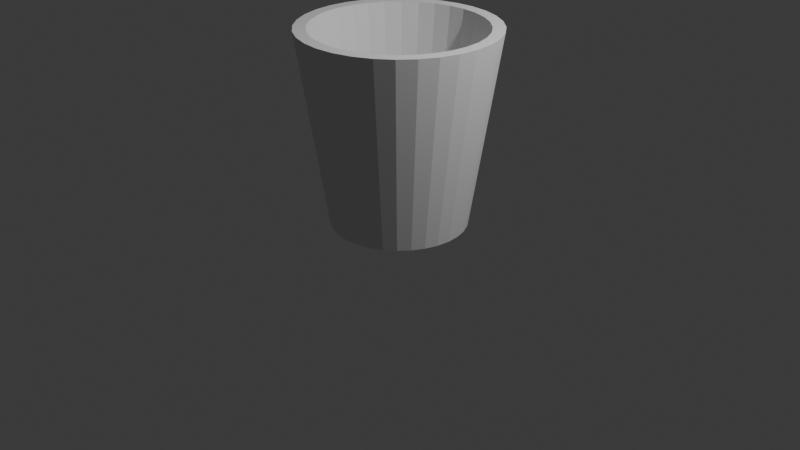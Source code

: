 # Source: Ejercicio17-Taza.blend  (saved by Blender 4.2.66; exported with 4.5.12 LTS)
import bpy
from mathutils import Matrix  # noqa: F401  (used for matrix-valued properties, if any)

bpy.ops.wm.read_factory_settings(use_empty=True)
scene = bpy.context.scene
scene.name = 'Scene'

# ---- collections
col_collection = bpy.data.collections.new('Collection'); scene.collection.children.link(col_collection)

# ---- world
world_world = bpy.data.worlds.new('World'); scene.world = world_world
world_world.use_nodes = True; world_world.node_tree.nodes.clear()
_N = world_world.node_tree.nodes; _L = world_world.node_tree.links
n0 = _N.new('ShaderNodeOutputWorld'); n0.name = 'World Output'; n0.location = (300, 300)
n1 = _N.new('ShaderNodeBackground'); n1.name = 'Background'; n1.location = (10, 300)
n1.inputs[0].default_value = (0.05088, 0.05088, 0.05088, 1.0)
_L.new(n1.outputs[0], n0.inputs[0])
n0.is_active_output = True
world_world.color = (0.05088, 0.05088, 0.05088)
world_world.sun_shadow_jitter_overblur = 0.0

# ---- cameras
cam_camera = bpy.data.cameras.new('Camera')
cam_camera.clip_end = 100.0
cam_camera.ortho_scale = 7.314

# ---- lights
light_light = bpy.data.lights.new('Light', 'POINT')
light_light.energy = 1000.0
light_light.shadow_soft_size = 0.1

# ---- meshes
me_cone_004 = bpy.data.meshes.new('Cone.004')
me_cone_004.from_pydata([(0.0, 1.0, -1.0), (0.0, 0.7, 1.0), (0.0, -0.63, 0.8), (0.1951, 0.9808, -1.0), (0.1366, 0.6865, 1.0), (-0.1229, -0.6179, 0.8), (0.3827, 0.9239, -1.0), (0.2679, 0.6467, 1.0), (-0.2411, -0.582, 0.8), (0.5556, 0.8315, -1.0), (0.3889, 0.582, 1.0), (-0.35, -0.5238, 0.8), (0.7071, 0.7071, -1.0), (0.495, 0.495, 1.0), (-0.4455, -0.4455, 0.8), (0.8315, 0.5556, -1.0), (0.582, 0.3889, 1.0), (-0.5238, -0.35, 0.8), (0.9239, 0.3827, -1.0), (0.6467, 0.2679, 1.0), (-0.582, -0.2411, 0.8), (0.9808, 0.1951, -1.0), (0.6865, 0.1366, 1.0), (-0.6179, -0.1229, 0.8), (1.0, 0.0, -1.0), (0.7, 0.0, 1.0), (-0.63, 0.0, 0.8), (0.9808, -0.1951, -1.0), (0.6865, -0.1366, 1.0), (-0.6179, 0.1229, 0.8), (0.9239, -0.3827, -1.0), (-0.582, 0.2411, 0.8), (0.6467, -0.2679, 1.0), (0.8315, -0.5556, -1.0), (-0.5238, 0.35, 0.8), (0.582, -0.3889, 1.0), (0.7071, -0.7071, -1.0), (-0.4455, 0.4455, 0.8), (0.0, -0.8251, 0.2362), (0.495, -0.495, 1.0), (-0.35, 0.5238, 0.8), (0.06644, -0.8257, 0.2217), (0.5556, -0.8315, -1.0), (0.1151, -0.8275, 0.182), (-0.2411, 0.582, 0.8), (0.3889, -0.582, 1.0), (-0.1229, 0.6179, 0.8), (0.1329, -0.83, 0.1278), (0.3827, -0.9239, -1.0), (0.0, 0.63, 0.8), (0.1151, -0.8325, 0.07361), (0.2679, -0.6467, 1.0), (0.1229, 0.6179, 0.8), (0.1951, -0.9808, -1.0), (0.1366, -0.6865, 1.0), (0.2411, 0.582, 0.8), (0.0, -1.0, -1.0), (-0.1151, -0.8325, 0.07361), (0.35, 0.5238, 0.8), (-0.1329, -0.83, 0.1278), (0.0, -0.7, 1.0), (0.4455, 0.4455, 0.8), (-0.1951, -0.9808, -1.0), (-0.1151, -0.8275, 0.182), (0.5238, 0.35, 0.8), (-0.06644, -0.8257, 0.2217), (-0.1366, -0.6865, 1.0), (0.582, 0.2411, 0.8), (0.0, -0.8708, 0.222), (-0.3827, -0.9239, -1.0), (0.06644, -0.8702, 0.2079), (0.6179, 0.1229, 0.8), (-0.2679, -0.6467, 1.0), (0.1151, -0.8687, 0.1692), (0.63, 0.0, 0.8), (-0.5556, -0.8315, -1.0), (0.1329, -0.8666, 0.1165), (0.6179, -0.1229, 0.8), (-0.3889, -0.582, 1.0), (0.1151, -0.8645, 0.06367), (0.582, -0.2411, 0.8), (-0.7071, -0.7071, -1.0), (0.06644, -0.863, 0.02503), (0.5238, -0.35, 0.8), (-0.495, -0.495, 1.0), (1.627e-17, -0.8624, 0.01089), (0.4455, -0.4455, 0.8), (-0.8315, -0.5556, -1.0), (0.35, -0.5238, 0.8), (-0.06644, -0.863, 0.02503), (-0.582, -0.3889, 1.0), (-0.9239, -0.3827, -1.0), (0.2411, -0.582, 0.8), (-0.1151, -0.8645, 0.06367), (0.1229, -0.6179, 0.8), (-0.6467, -0.2679, 1.0), (-0.1329, -0.8666, 0.1165), (-0.1151, -0.8687, 0.1692), (-0.9808, -0.1951, -1.0), (-0.06644, -0.8702, 0.2079), (-0.6865, -0.1366, 1.0), (-1.0, 0.0, -1.0), (0.0, -0.9161, 0.1988), (-0.7, 0.0, 1.0), (0.06644, -0.9144, 0.1853), (-0.9808, 0.1951, -1.0), (0.1151, -0.9095, 0.1483), (-0.6865, 0.1366, 1.0), (0.1329, -0.9029, 0.09787), (0.1151, -0.8962, 0.04741), (-0.9239, 0.3827, -1.0), (-0.6467, 0.2679, 1.0), (0.06644, -0.8914, 0.01047), (-0.8315, 0.5556, -1.0), (1.627e-17, -0.8896, -0.003051), (-0.582, 0.3889, 1.0), (-0.06644, -0.8914, 0.01047), (-0.1151, -0.8962, 0.04741), (-0.7071, 0.7071, -1.0), (-0.1329, -0.9029, 0.09787), (-0.495, 0.495, 1.0), (-0.1151, -0.9095, 0.1483), (-0.5556, 0.8315, -1.0), (-0.06644, -0.9144, 0.1853), (-0.3889, 0.582, 1.0), (0.0, -0.9604, 0.1669), (-0.3827, 0.9239, -1.0), (0.06644, -0.9574, 0.1542), (-0.2679, 0.6467, 1.0), (0.1151, -0.9493, 0.1196), (-0.1951, 0.9808, -1.0), (-0.1366, 0.6865, 1.0), (0.1329, -0.9383, 0.07237), (0.1151, -0.9272, 0.0251), (0.06644, -0.9191, -0.009506), (1.627e-17, -0.9161, -0.02217), (-0.06644, -0.9191, -0.009506), (-0.1151, -0.9272, 0.0251), (-0.1329, -0.9383, 0.07237), (-0.1151, -0.9493, 0.1196), (-0.06644, -0.9574, 0.1542), (0.0, -1.003, 0.127), (0.06644, -0.9986, 0.1154), (0.1151, -0.9874, 0.08368), (0.1329, -0.9721, 0.04041), (0.1151, -0.9568, -0.00287), (0.06644, -0.9456, -0.03455), (1.627e-17, -0.9415, -0.04615), (-0.06644, -0.9456, -0.03455), (-0.1151, -0.9568, -0.00287), (-0.1329, -0.9721, 0.04041), (-0.1151, -0.9874, 0.08368), (-0.06644, -0.9986, 0.1154), (0.0, -1.042, 0.0796), (0.06644, -1.037, 0.06927), (0.1151, -1.023, 0.04106), (0.1329, -1.004, 0.002517), (0.1151, -0.9846, -0.03602), (0.06644, -0.9705, -0.06424), (1.627e-17, -0.9654, -0.07456), (-0.06644, -0.9705, -0.06424), (-0.1151, -0.9846, -0.03602), (-0.1329, -1.004, 0.002517), (-0.1151, -1.023, 0.04106), (-0.06644, -1.037, 0.06927), (0.0, -1.079, 0.02564), (0.06644, -1.073, 0.01676), (0.1151, -1.056, -0.007503), (0.1329, -1.033, -0.04065), (0.1151, -1.01, -0.07379), (0.06644, -0.9934, -0.09806), (1.627e-17, -0.9872, -0.1069), (-0.06644, -0.9934, -0.09806), (-0.1151, -1.01, -0.07379), (-0.1329, -1.033, -0.04065), (-0.1151, -1.056, -0.007503), (-0.06644, -1.073, 0.01676), (0.0, -1.111, -0.03399), (0.06644, -1.104, -0.04127), (0.1151, -1.085, -0.06117), (0.1329, -1.059, -0.08835), (0.1151, -1.033, -0.1155), (0.06644, -1.014, -0.1354), (1.627e-17, -1.007, -0.1427), (-0.06644, -1.014, -0.1354), (-0.1151, -1.033, -0.1155), (-0.1329, -1.059, -0.08835), (-0.1151, -1.085, -0.06117), (-0.06644, -1.104, -0.04127), (0.0, -1.139, -0.09826), (0.06644, -1.132, -0.1038), (0.1151, -1.11, -0.119), (0.1329, -1.081, -0.1398), (0.1151, -1.052, -0.1605), (0.06644, -1.031, -0.1757), (1.627e-17, -1.024, -0.1813), (-0.06644, -1.031, -0.1757), (-0.1151, -1.052, -0.1605), (-0.1329, -1.081, -0.1398), (-0.1151, -1.11, -0.119), (-0.06644, -1.132, -0.1038), (0.0, -1.162, -0.1661), (0.06644, -1.154, -0.1698), (0.1151, -1.131, -0.1801), (0.1329, -1.1, -0.194), (0.1151, -1.069, -0.208), (0.06644, -1.046, -0.2182), (1.627e-17, -1.037, -0.222), (-0.06644, -1.046, -0.2182), (-0.1151, -1.069, -0.208), (-0.1329, -1.1, -0.194), (-0.1151, -1.131, -0.1801), (-0.06644, -1.154, -0.1698), (0.0, -1.18, -0.2363), (0.06644, -1.171, -0.2382), (0.1151, -1.147, -0.2433), (0.1329, -1.114, -0.2502), (0.1151, -1.081, -0.2572), (0.06644, -1.057, -0.2622), (1.627e-17, -1.048, -0.2641), (-0.06644, -1.057, -0.2622), (-0.1151, -1.081, -0.2572), (-0.1329, -1.114, -0.2502), (-0.1151, -1.147, -0.2433), (-0.06644, -1.171, -0.2382), (0.0, -1.192, -0.3077), (0.06644, -1.183, -0.3077), (0.1151, -1.158, -0.3075), (0.1329, -1.124, -0.3073), (0.1151, -1.089, -0.3071), (0.06644, -1.064, -0.307), (1.627e-17, -1.055, -0.307), (-0.06644, -1.064, -0.307), (-0.1151, -1.089, -0.3071), (-0.1329, -1.124, -0.3073), (-0.1151, -1.158, -0.3075), (-0.06644, -1.183, -0.3077), (0.0, -1.198, -0.3791), (0.06644, -1.189, -0.3771), (0.1151, -1.164, -0.3718), (0.1329, -1.129, -0.3644), (0.1151, -1.094, -0.3571), (0.06644, -1.068, -0.3517), (1.627e-17, -1.059, -0.3498), (-0.06644, -1.068, -0.3517), (-0.1151, -1.094, -0.3571), (-0.1329, -1.129, -0.3644), (-0.1151, -1.164, -0.3718), (-0.06644, -1.189, -0.3771), (0.0, -1.199, -0.4492), (0.06644, -1.189, -0.4454), (0.1151, -1.164, -0.4349), (0.1329, -1.129, -0.4205), (0.1151, -1.094, -0.4062), (0.06644, -1.068, -0.3957), (1.627e-17, -1.059, -0.3919), (-0.06644, -1.068, -0.3957), (-0.1151, -1.094, -0.4062), (-0.1329, -1.129, -0.4205), (-0.1151, -1.164, -0.4349), (-0.06644, -1.189, -0.4454), (0.0, -1.193, -0.5169), (0.06644, -1.184, -0.5112), (0.1151, -1.159, -0.4958), (0.1329, -1.124, -0.4747), (0.1151, -1.09, -0.4536), (0.06644, -1.065, -0.4381), (1.627e-17, -1.056, -0.4325), (-0.06644, -1.065, -0.4381), (-0.1151, -1.09, -0.4536), (-0.1329, -1.124, -0.4747), (-0.1151, -1.159, -0.4958), (-0.06644, -1.184, -0.5112), (0.0, -1.181, -0.5809), (0.06644, -1.172, -0.5736), (0.1151, -1.148, -0.5534), (0.1329, -1.115, -0.5259), (0.1151, -1.082, -0.4984), (0.06644, -1.058, -0.4783), (1.627e-17, -1.049, -0.4709), (-0.06644, -1.058, -0.4783), (-0.1151, -1.082, -0.4984), (-0.1329, -1.115, -0.5259), (-0.1151, -1.148, -0.5534), (-0.06644, -1.172, -0.5736), (0.0, -1.164, -0.6403), (0.06644, -1.156, -0.6313), (0.1151, -1.133, -0.6068), (0.1329, -1.101, -0.5734), (0.1151, -1.07, -0.5399), (0.06644, -1.047, -0.5155), (1.627e-17, -1.038, -0.5065), (-0.06644, -1.047, -0.5155), (-0.1151, -1.07, -0.5399), (-0.1329, -1.101, -0.5734), (-0.1151, -1.133, -0.6068), (-0.06644, -1.156, -0.6313), (0.0, -1.141, -0.6939), (0.06644, -1.134, -0.6835), (0.1151, -1.112, -0.6551), (0.1329, -1.083, -0.6163), (0.1151, -1.054, -0.5775), (0.06644, -1.033, -0.5491), (1.627e-17, -1.025, -0.5387), (-0.06644, -1.033, -0.5491), (-0.1151, -1.054, -0.5775), (-0.1329, -1.083, -0.6163), (-0.1151, -1.112, -0.6551), (-0.06644, -1.134, -0.6835), (0.0, -1.114, -0.7409), (0.06644, -1.107, -0.7292), (0.1151, -1.087, -0.6974), (0.1329, -1.061, -0.6539), (0.1151, -1.035, -0.6104), (0.06644, -1.015, -0.5785), (1.627e-17, -1.008, -0.5669), (-0.06644, -1.015, -0.5785), (-0.1151, -1.035, -0.6104), (-0.1329, -1.061, -0.6539), (-0.1151, -1.087, -0.6974), (-0.06644, -1.107, -0.7292), (0.0, -1.082, -0.7804), (0.06644, -1.075, -0.7677), (0.1151, -1.059, -0.733), (0.1329, -1.035, -0.6855), (0.1151, -1.012, -0.638), (0.06644, -0.9952, -0.6033), (1.627e-17, -0.9889, -0.5906), (-0.06644, -0.9952, -0.6033), (-0.1151, -1.012, -0.638), (-0.1329, -1.035, -0.6855), (-0.1151, -1.059, -0.733), (-0.06644, -1.075, -0.7677), (0.0, -1.046, -0.8119), (0.06644, -1.04, -0.7983), (0.1151, -1.026, -0.7613), (0.1329, -1.006, -0.7106), (0.1151, -0.9869, -0.66), (0.06644, -0.9725, -0.623), (1.627e-17, -0.9673, -0.6094), (-0.06644, -0.9725, -0.623), (-0.1151, -0.9869, -0.66), (-0.1329, -1.006, -0.7106), (-0.1151, -1.026, -0.7613), (-0.06644, -1.04, -0.7983), (0.0, -1.006, -0.8346), (0.06644, -1.002, -0.8204), (0.1151, -0.9905, -0.7817), (0.1329, -0.9749, -0.7289), (0.1151, -0.9592, -0.676), (0.06644, -0.9478, -0.6373), (1.627e-17, -0.9436, -0.6231), (-0.06644, -0.9478, -0.6373), (-0.1151, -0.9592, -0.676), (-0.1329, -0.9749, -0.7289), (-0.1151, -0.9905, -0.7817), (-0.06644, -1.002, -0.8204), (0.1329, -0.8175, 0.1292), (0.1151, -0.8111, 0.1838), (0.1151, -0.8275, 0.07415), (1.627e-17, -0.8477, 0.01546), (1.627e-17, -0.9435, -0.6231), (0.06644, -0.9682, -0.8314), (0.0, -0.9766, -0.8442), (0.0, -0.9435, -0.6231), (0.0, -0.8477, 0.01546), (0.0, -0.8144, 0.2374), (0.08852, -0.8335, 0.05195), (0.06644, -0.8386, 0.03261), (0.06644, -0.9395, -0.64), (0.1329, -0.9476, -0.7377), (0.1151, -0.9575, -0.7925), (0.1151, -0.941, -0.6819), (0.06644, -0.8099, 0.2234), (-0.06644, -0.8386, 0.03261), (-0.06644, -0.8099, 0.2234), (-0.1329, -0.8175, 0.1292), (-0.1329, -0.9476, -0.7377), (-0.1151, -0.8275, 0.07415), (-0.1151, -0.941, -0.6819), (-0.1151, -0.9575, -0.7925), (-0.1151, -0.8111, 0.1838), (-0.08852, -0.8335, 0.05195), (-0.06644, -0.9682, -0.8314), (-0.06644, -0.9395, -0.64), (-0.1703, 0.8562, -1.0), (0.1703, 0.8562, -1.0), (0.0, 0.873, -1.0), (0.485, 0.7259, -1.0), (0.6173, 0.6173, -1.0), (0.7259, 0.485, -1.0), (0.3341, 0.8065, -1.0), (0.485, -0.7259, -1.0), (0.7259, -0.485, -1.0), (0.6173, -0.6173, -1.0), (0.873, 0.0, -1.0), (0.8065, -0.3341, -1.0), (0.8562, -0.1703, -1.0), (0.8562, 0.1703, -1.0), (-0.7259, -0.485, -1.0), (-0.485, -0.7259, -1.0), (-0.6173, -0.6173, -1.0), (-0.1703, -0.8562, -1.0), (-0.3341, -0.8065, -1.0), (0.1703, -0.8562, -1.0), (0.0, -0.873, -1.0), (-0.873, 0.0, -1.0), (-0.8562, -0.1703, -1.0), (-0.8562, 0.1703, -1.0), (-0.7259, 0.485, -1.0), (-0.485, 0.7259, -1.0), (-0.6173, 0.6173, -1.0), (-0.8065, 0.3341, -1.0), (-0.3341, 0.8065, -1.0), (0.8065, 0.3341, -1.0), (-0.8065, -0.3341, -1.0), (0.3341, -0.8065, -1.0)], [], [(0, 1, 4, 3), (3, 4, 7, 6), (6, 7, 10, 9), (9, 10, 13, 12), (12, 13, 16, 15), (15, 16, 19, 18), (18, 19, 22, 21), (21, 22, 25, 24), (24, 25, 28, 27), (27, 28, 32, 30), (30, 32, 35, 33), (33, 35, 39, 36), (36, 39, 45, 42), (42, 45, 51, 48), (48, 51, 54, 53), (363, 56, 53, 54, 60, 366, 373, 358, 357, 359, 367, 368, 360, 365, 364, 361, 369, 372, 370, 371, 362), (384, 364, 365, 374, 382, 378, 376, 381, 375, 366, 60, 66, 62, 56, 363, 383, 380, 377, 379), (62, 66, 72, 69), (69, 72, 78, 75), (75, 78, 84, 81), (81, 84, 90, 87), (87, 90, 95, 91), (91, 95, 100, 98), (98, 100, 103, 101), (101, 103, 107, 105), (105, 107, 111, 110), (110, 111, 115, 113), (113, 115, 120, 118), (118, 120, 124, 122), (122, 124, 128, 126), (45, 39, 35, 32, 28, 25, 22, 19, 16, 13, 10, 7, 4, 1, 131, 128, 124, 120, 115, 111, 107, 103, 100, 95, 90, 84, 78, 72, 66, 60, 54, 51), (126, 128, 131, 130), (130, 131, 1, 0), (412, 110, 113, 118, 122, 126, 130, 0, 3, 6, 9, 12, 15, 18, 21, 24, 27, 30, 33, 36, 42, 48, 416, 392, 394, 393, 396, 397, 395, 398, 414, 390, 389, 388, 391, 386, 387, 385, 413, 410, 411, 409), (416, 48, 53, 56, 62, 69, 75, 81, 87, 91, 98, 101, 105, 110, 412, 408, 406, 407, 415, 399, 401, 400, 403, 402, 405, 404), (366, 38, 41, 373), (373, 41, 43, 358), (358, 43, 47, 357), (357, 47, 50, 359), (367, 359, 50), (378, 382, 57), (378, 57, 59, 376), (376, 59, 63, 381), (381, 63, 65, 375), (375, 65, 38, 366), (38, 68, 70, 41), (41, 70, 73, 43), (43, 73, 76, 47), (47, 76, 79, 50), (367, 50, 79, 82, 368), (82, 85, 360, 368), (365, 360, 85, 89, 374), (93, 57, 382, 374, 89), (57, 93, 96, 59), (59, 96, 97, 63), (63, 97, 99, 65), (65, 99, 68, 38), (68, 102, 104, 70), (70, 104, 106, 73), (73, 106, 108, 76), (76, 108, 109, 79), (79, 109, 112, 82), (82, 112, 114, 85), (85, 114, 116, 89), (89, 116, 117, 93), (93, 117, 119, 96), (96, 119, 121, 97), (97, 121, 123, 99), (99, 123, 102, 68), (102, 125, 127, 104), (104, 127, 129, 106), (106, 129, 132, 108), (108, 132, 133, 109), (109, 133, 134, 112), (112, 134, 135, 114), (114, 135, 136, 116), (116, 136, 137, 117), (117, 137, 138, 119), (119, 138, 139, 121), (121, 139, 140, 123), (123, 140, 125, 102), (125, 141, 142, 127), (127, 142, 143, 129), (129, 143, 144, 132), (132, 144, 145, 133), (133, 145, 146, 134), (134, 146, 147, 135), (135, 147, 148, 136), (136, 148, 149, 137), (137, 149, 150, 138), (138, 150, 151, 139), (139, 151, 152, 140), (140, 152, 141, 125), (141, 153, 154, 142), (142, 154, 155, 143), (143, 155, 156, 144), (144, 156, 157, 145), (145, 157, 158, 146), (146, 158, 159, 147), (147, 159, 160, 148), (148, 160, 161, 149), (149, 161, 162, 150), (150, 162, 163, 151), (151, 163, 164, 152), (152, 164, 153, 141), (153, 165, 166, 154), (154, 166, 167, 155), (155, 167, 168, 156), (156, 168, 169, 157), (157, 169, 170, 158), (158, 170, 171, 159), (159, 171, 172, 160), (160, 172, 173, 161), (161, 173, 174, 162), (162, 174, 175, 163), (163, 175, 176, 164), (164, 176, 165, 153), (165, 177, 178, 166), (166, 178, 179, 167), (167, 179, 180, 168), (168, 180, 181, 169), (169, 181, 182, 170), (170, 182, 183, 171), (171, 183, 184, 172), (172, 184, 185, 173), (173, 185, 186, 174), (174, 186, 187, 175), (175, 187, 188, 176), (176, 188, 177, 165), (177, 189, 190, 178), (178, 190, 191, 179), (179, 191, 192, 180), (180, 192, 193, 181), (181, 193, 194, 182), (182, 194, 195, 183), (183, 195, 196, 184), (184, 196, 197, 185), (185, 197, 198, 186), (186, 198, 199, 187), (187, 199, 200, 188), (188, 200, 189, 177), (189, 201, 202, 190), (190, 202, 203, 191), (191, 203, 204, 192), (192, 204, 205, 193), (193, 205, 206, 194), (194, 206, 207, 195), (195, 207, 208, 196), (196, 208, 209, 197), (197, 209, 210, 198), (198, 210, 211, 199), (199, 211, 212, 200), (200, 212, 201, 189), (201, 213, 214, 202), (202, 214, 215, 203), (203, 215, 216, 204), (204, 216, 217, 205), (205, 217, 218, 206), (206, 218, 219, 207), (207, 219, 220, 208), (208, 220, 221, 209), (209, 221, 222, 210), (210, 222, 223, 211), (211, 223, 224, 212), (212, 224, 213, 201), (213, 225, 226, 214), (214, 226, 227, 215), (215, 227, 228, 216), (216, 228, 229, 217), (217, 229, 230, 218), (218, 230, 231, 219), (219, 231, 232, 220), (220, 232, 233, 221), (221, 233, 234, 222), (222, 234, 235, 223), (223, 235, 236, 224), (224, 236, 225, 213), (225, 237, 238, 226), (226, 238, 239, 227), (227, 239, 240, 228), (228, 240, 241, 229), (229, 241, 242, 230), (230, 242, 243, 231), (231, 243, 244, 232), (232, 244, 245, 233), (233, 245, 246, 234), (234, 246, 247, 235), (235, 247, 248, 236), (236, 248, 237, 225), (237, 249, 250, 238), (238, 250, 251, 239), (239, 251, 252, 240), (240, 252, 253, 241), (241, 253, 254, 242), (242, 254, 255, 243), (243, 255, 256, 244), (244, 256, 257, 245), (245, 257, 258, 246), (246, 258, 259, 247), (247, 259, 260, 248), (248, 260, 249, 237), (249, 261, 262, 250), (250, 262, 263, 251), (251, 263, 264, 252), (252, 264, 265, 253), (253, 265, 266, 254), (254, 266, 267, 255), (255, 267, 268, 256), (256, 268, 269, 257), (257, 269, 270, 258), (258, 270, 271, 259), (259, 271, 272, 260), (260, 272, 261, 249), (261, 273, 274, 262), (262, 274, 275, 263), (263, 275, 276, 264), (264, 276, 277, 265), (265, 277, 278, 266), (266, 278, 279, 267), (267, 279, 280, 268), (268, 280, 281, 269), (269, 281, 282, 270), (270, 282, 283, 271), (271, 283, 284, 272), (272, 284, 273, 261), (273, 285, 286, 274), (274, 286, 287, 275), (275, 287, 288, 276), (276, 288, 289, 277), (277, 289, 290, 278), (278, 290, 291, 279), (279, 291, 292, 280), (280, 292, 293, 281), (281, 293, 294, 282), (282, 294, 295, 283), (283, 295, 296, 284), (284, 296, 285, 273), (285, 297, 298, 286), (286, 298, 299, 287), (287, 299, 300, 288), (288, 300, 301, 289), (289, 301, 302, 290), (290, 302, 303, 291), (291, 303, 304, 292), (292, 304, 305, 293), (293, 305, 306, 294), (294, 306, 307, 295), (295, 307, 308, 296), (296, 308, 297, 285), (297, 309, 310, 298), (298, 310, 311, 299), (299, 311, 312, 300), (300, 312, 313, 301), (301, 313, 314, 302), (302, 314, 315, 303), (303, 315, 316, 304), (304, 316, 317, 305), (305, 317, 318, 306), (306, 318, 319, 307), (307, 319, 320, 308), (308, 320, 309, 297), (309, 321, 322, 310), (310, 322, 323, 311), (311, 323, 324, 312), (312, 324, 325, 313), (313, 325, 326, 314), (314, 326, 327, 315), (315, 327, 328, 316), (316, 328, 329, 317), (317, 329, 330, 318), (318, 330, 331, 319), (319, 331, 332, 320), (320, 332, 321, 309), (321, 333, 334, 322), (322, 334, 335, 323), (323, 335, 336, 324), (324, 336, 337, 325), (325, 337, 338, 326), (326, 338, 339, 327), (327, 339, 340, 328), (328, 340, 341, 329), (329, 341, 342, 330), (330, 342, 343, 331), (331, 343, 344, 332), (332, 344, 333, 321), (333, 345, 346, 334), (334, 346, 347, 335), (335, 347, 348, 336), (336, 348, 349, 337), (337, 349, 350, 338), (338, 350, 351, 339), (339, 351, 352, 340), (340, 352, 353, 341), (341, 353, 354, 342), (342, 354, 355, 343), (343, 355, 356, 344), (344, 356, 345, 333), (346, 345, 363, 362), (347, 346, 362, 371), (370, 348, 347, 371), (372, 349, 348, 370), (369, 350, 349, 372), (361, 351, 350, 369), (384, 352, 351, 361, 364), (379, 353, 352, 384), (377, 354, 353, 379), (380, 355, 354, 377), (356, 355, 380, 383), (345, 356, 383, 363), (402, 5, 2, 405), (403, 8, 5, 402), (400, 11, 8, 403), (401, 14, 11, 400), (399, 17, 14, 401), (415, 20, 17, 399), (407, 23, 20, 415), (406, 26, 23, 407), (408, 29, 26, 406), (412, 31, 29, 408), (409, 34, 31, 412), (37, 34, 409, 411), (410, 40, 37, 411), (413, 44, 40, 410), (385, 46, 44, 413), (387, 49, 46, 385), (386, 52, 49, 387), (391, 55, 52, 386), (388, 58, 55, 391), (61, 58, 388, 389), (64, 61, 389, 390), (67, 64, 390, 414), (71, 67, 414, 398), (395, 74, 71, 398), (397, 77, 74, 395), (396, 80, 77, 397), (393, 83, 80, 396), (394, 86, 83, 393), (88, 86, 394, 392), (92, 88, 392, 416), (2, 5, 8, 11, 14, 17, 20, 23, 26, 29, 31, 34, 37, 40, 44, 46, 49, 52, 55, 58, 61, 64, 67, 71, 74, 77, 80, 83, 86, 88, 92, 94), (94, 92, 416, 404), (405, 2, 94, 404)])
_uv = me_cone_004.uv_layers.new(name='UVMap')
_uv.uv.foreach_set('vector', [1.0, 0.5, 1.0, 1.0, 0.9688, 1.0, 0.9688, 0.5, 0.9688, 0.5, 0.9688, 1.0, 0.9375, 1.0, 0.9375, 0.5, 0.9375, 0.5, 0.9375, 1.0, 0.9062, 1.0, 0.9062, 0.5, 0.9062, 0.5, 0.9062, 1.0, 0.875, 1.0, 0.875, 0.5, 0.875, 0.5, 0.875, 1.0, 0.8438, 1.0, 0.8438, 0.5, 0.8438, 0.5, 0.8438, 1.0, 0.8125, 1.0, 0.8125, 0.5, 0.8125, 0.5, 0.8125, 1.0, 0.7812, 1.0, 0.7812, 0.5, 0.7812, 0.5, 0.7812, 1.0, 0.75, 1.0, 0.75, 0.5, 0.75, 0.5, 0.75, 1.0, 0.7188, 1.0, 0.7188, 0.5, 0.7188, 0.5, 0.7188, 1.0, 0.6875, 1.0, 0.6875, 0.5, 0.6875, 0.5, 0.6875, 1.0, 0.6562, 1.0, 0.6562, 0.5, 0.6562, 0.5, 0.6562, 1.0, 0.625, 1.0, 0.625, 0.5, 0.625, 0.5, 0.625, 1.0, 0.5938, 1.0, 0.5938, 0.5, 0.5938, 0.5, 0.5938, 1.0, 0.5625, 1.0, 0.5625, 0.5, 0.5625, 0.5, 0.5625, 1.0, 0.5312, 1.0, 0.5312, 0.5, 0.5, 0.5389, 0.5, 0.5, 0.5312, 0.5, 0.5312, 1.0, 0.5, 1.0, 0.5, 0.8093, 0.513, 0.8059, 0.5224, 0.796, 0.5256, 0.7823, 0.522, 0.7685, 0.5168, 0.763, 0.5126, 0.7582, 0.5, 0.7539, 0.5, 0.7539, 0.5, 0.5942, 0.5, 0.5942, 0.5113, 0.59, 0.5194, 0.5795, 0.5221, 0.5656, 0.519, 0.5519, 0.5109, 0.5421, 0.4887, 0.59, 0.5, 0.5942, 0.5, 0.7539, 0.4874, 0.7582, 0.4832, 0.763, 0.478, 0.7685, 0.4744, 0.7823, 0.4776, 0.796, 0.487, 0.8059, 0.5, 0.8093, 0.5, 1.0, 0.4688, 1.0, 0.4688, 0.5, 0.5, 0.5, 0.5, 0.5389, 0.4891, 0.5421, 0.481, 0.5519, 0.4779, 0.5656, 0.4806, 0.5795, 0.4688, 0.5, 0.4688, 1.0, 0.4375, 1.0, 0.4375, 0.5, 0.4375, 0.5, 0.4375, 1.0, 0.4062, 1.0, 0.4062, 0.5, 0.4062, 0.5, 0.4062, 1.0, 0.375, 1.0, 0.375, 0.5, 0.375, 0.5, 0.375, 1.0, 0.3438, 1.0, 0.3438, 0.5, 0.3438, 0.5, 0.3438, 1.0, 0.3125, 1.0, 0.3125, 0.5, 0.3125, 0.5, 0.3125, 1.0, 0.2812, 1.0, 0.2812, 0.5, 0.2812, 0.5, 0.2812, 1.0, 0.25, 1.0, 0.25, 0.5, 0.25, 0.5, 0.25, 1.0, 0.2188, 1.0, 0.2188, 0.5, 0.2188, 0.5, 0.2188, 1.0, 0.1875, 1.0, 0.1875, 0.5, 0.1875, 0.5, 0.1875, 1.0, 0.1562, 1.0, 0.1562, 0.5, 0.1562, 0.5, 0.1562, 1.0, 0.125, 1.0, 0.125, 0.5, 0.125, 0.5, 0.125, 1.0, 0.09375, 1.0, 0.09375, 0.5, 0.09375, 0.5, 0.09375, 1.0, 0.0625, 1.0, 0.0625, 0.5, 0.3833, 0.05045, 0.4197, 0.08029, 0.4496, 0.1167, 0.4717, 0.1582, 0.4854, 0.2032, 0.49, 0.25, 0.4854, 0.2968, 0.4717, 0.3418, 0.4496, 0.3833, 0.4197, 0.4197, 0.3833, 0.4496, 0.3418, 0.4717, 0.2968, 0.4854, 0.25, 0.49, 0.2032, 0.4854, 0.1582, 0.4717, 0.1167, 0.4496, 0.08029, 0.4197, 0.05045, 0.3833, 0.02827, 0.3418, 0.01461, 0.2968, 0.01, 0.25, 0.01461, 0.2032, 0.02827, 0.1582, 0.05045, 0.1167, 0.08029, 0.08029, 0.1167, 0.05045, 0.1582, 0.02827, 0.2032, 0.01461, 0.25, 0.01, 0.2968, 0.01461, 0.3418, 0.02827, 0.0625, 0.5, 0.0625, 1.0, 0.03125, 1.0, 0.03125, 0.5, 0.03125, 0.5, 0.03125, 1.0, 0.0, 1.0, 0.0, 0.5, 0.5564, 0.3302, 0.5283, 0.3418, 0.5504, 0.3833, 0.5803, 0.4197, 0.6167, 0.4496, 0.6582, 0.4717, 0.7032, 0.4854, 0.75, 0.49, 0.7968, 0.4854, 0.8418, 0.4717, 0.8833, 0.4496, 0.9197, 0.4197, 0.9496, 0.3833, 0.9717, 0.3418, 0.9854, 0.2968, 0.99, 0.25, 0.9854, 0.2032, 0.9717, 0.1582, 0.9496, 0.1167, 0.9197, 0.08029, 0.8833, 0.05045, 0.8418, 0.02827, 0.8302, 0.05643, 0.8664, 0.07579, 0.8982, 0.1018, 0.9242, 0.1336, 0.9436, 0.1698, 0.9555, 0.2091, 0.9595, 0.25, 0.9555, 0.2909, 0.9436, 0.3302, 0.9242, 0.3664, 0.8982, 0.3982, 0.8664, 0.4242, 0.8302, 0.4436, 0.7909, 0.4555, 0.75, 0.4595, 0.7091, 0.4555, 0.6698, 0.4436, 0.6336, 0.4242, 0.6018, 0.3982, 0.5758, 0.3664, 0.8302, 0.05643, 0.8418, 0.02827, 0.7968, 0.01461, 0.75, 0.01, 0.7032, 0.01461, 0.6582, 0.02827, 0.6167, 0.05045, 0.5803, 0.08029, 0.5504, 0.1167, 0.5283, 0.1582, 0.5146, 0.2032, 0.51, 0.25, 0.5146, 0.2968, 0.5283, 0.3418, 0.5564, 0.3302, 0.5445, 0.2909, 0.5405, 0.25, 0.5445, 0.2091, 0.5564, 0.1698, 0.5758, 0.1336, 0.6018, 0.1018, 0.6336, 0.07579, 0.6698, 0.05643, 0.7091, 0.04451, 0.75, 0.04048, 0.7909, 0.04451, 0.5368, 0.5, 0.5417, 0.5, 0.5417, 0.5833, 0.5342, 0.5833, 0.5342, 0.5833, 0.5417, 0.5833, 0.5417, 0.6667, 0.5333, 0.6667, 0.5333, 0.6667, 0.5417, 0.6667, 0.5417, 0.75, 0.5345, 0.75, 0.5345, 0.75, 0.5417, 0.75, 0.5417, 0.8333, 0.5384, 0.8333, 0.5417, 0.8788, 0.5384, 0.8333, 0.5417, 0.8333, 0.5384, 0.1667, 0.5417, 0.1212, 0.5417, 0.1667, 0.5384, 0.1667, 0.5417, 0.1667, 0.5417, 0.25, 0.5345, 0.25, 0.5345, 0.25, 0.5417, 0.25, 0.5417, 0.3333, 0.5333, 0.3333, 0.5333, 0.3333, 0.5417, 0.3333, 0.5417, 0.4167, 0.5342, 0.4167, 0.5342, 0.4167, 0.5417, 0.4167, 0.5417, 0.5, 0.5368, 0.5, 0.5417, 0.5, 0.5625, 0.5, 0.5625, 0.5833, 0.5417, 0.5833, 0.5417, 0.5833, 0.5625, 0.5833, 0.5625, 0.6667, 0.5417, 0.6667, 0.5417, 0.6667, 0.5625, 0.6667, 0.5625, 0.75, 0.5417, 0.75, 0.5417, 0.75, 0.5625, 0.75, 0.5625, 0.8333, 0.5417, 0.8333, 0.5417, 0.8788, 0.5417, 0.8333, 0.5625, 0.8333, 0.5625, 0.9167, 0.5448, 0.9167, 0.5625, 0.9167, 0.5625, 1.0, 0.5513, 1.0, 0.5448, 0.9167, 0.5513, 2.22e-16, 0.5513, 2.22e-16, 0.5625, 2.22e-16, 0.5625, 0.08333, 0.5448, 0.08333, 0.5625, 0.1667, 0.5417, 0.1667, 0.5417, 0.1212, 0.5448, 0.08333, 0.5625, 0.08333, 0.5417, 0.1667, 0.5625, 0.1667, 0.5625, 0.25, 0.5417, 0.25, 0.5417, 0.25, 0.5625, 0.25, 0.5625, 0.3333, 0.5417, 0.3333, 0.5417, 0.3333, 0.5625, 0.3333, 0.5625, 0.4167, 0.5417, 0.4167, 0.5417, 0.4167, 0.5625, 0.4167, 0.5625, 0.5, 0.5417, 0.5, 0.5625, 0.5, 0.5833, 0.5, 0.5833, 0.5833, 0.5625, 0.5833, 0.5625, 0.5833, 0.5833, 0.5833, 0.5833, 0.6667, 0.5625, 0.6667, 0.5625, 0.6667, 0.5833, 0.6667, 0.5833, 0.75, 0.5625, 0.75, 0.5625, 0.75, 0.5833, 0.75, 0.5833, 0.8333, 0.5625, 0.8333, 0.5625, 0.8333, 0.5833, 0.8333, 0.5833, 0.9167, 0.5625, 0.9167, 0.5625, 0.9167, 0.5833, 0.9167, 0.5833, 1.0, 0.5625, 1.0, 0.5625, 2.22e-16, 0.5833, 2.22e-16, 0.5833, 0.08333, 0.5625, 0.08333, 0.5625, 0.08333, 0.5833, 0.08333, 0.5833, 0.1667, 0.5625, 0.1667, 0.5625, 0.1667, 0.5833, 0.1667, 0.5833, 0.25, 0.5625, 0.25, 0.5625, 0.25, 0.5833, 0.25, 0.5833, 0.3333, 0.5625, 0.3333, 0.5625, 0.3333, 0.5833, 0.3333, 0.5833, 0.4167, 0.5625, 0.4167, 0.5625, 0.4167, 0.5833, 0.4167, 0.5833, 0.5, 0.5625, 0.5, 0.5833, 0.5, 0.6042, 0.5, 0.6042, 0.5833, 0.5833, 0.5833, 0.5833, 0.5833, 0.6042, 0.5833, 0.6042, 0.6667, 0.5833, 0.6667, 0.5833, 0.6667, 0.6042, 0.6667, 0.6042, 0.75, 0.5833, 0.75, 0.5833, 0.75, 0.6042, 0.75, 0.6042, 0.8333, 0.5833, 0.8333, 0.5833, 0.8333, 0.6042, 0.8333, 0.6042, 0.9167, 0.5833, 0.9167, 0.5833, 0.9167, 0.6042, 0.9167, 0.6042, 1.0, 0.5833, 1.0, 0.5833, 2.22e-16, 0.6042, 2.22e-16, 0.6042, 0.08333, 0.5833, 0.08333, 0.5833, 0.08333, 0.6042, 0.08333, 0.6042, 0.1667, 0.5833, 0.1667, 0.5833, 0.1667, 0.6042, 0.1667, 0.6042, 0.25, 0.5833, 0.25, 0.5833, 0.25, 0.6042, 0.25, 0.6042, 0.3333, 0.5833, 0.3333, 0.5833, 0.3333, 0.6042, 0.3333, 0.6042, 0.4167, 0.5833, 0.4167, 0.5833, 0.4167, 0.6042, 0.4167, 0.6042, 0.5, 0.5833, 0.5, 0.6042, 0.5, 0.625, 0.5, 0.625, 0.5833, 0.6042, 0.5833, 0.6042, 0.5833, 0.625, 0.5833, 0.625, 0.6667, 0.6042, 0.6667, 0.6042, 0.6667, 0.625, 0.6667, 0.625, 0.75, 0.6042, 0.75, 0.6042, 0.75, 0.625, 0.75, 0.625, 0.8333, 0.6042, 0.8333, 0.6042, 0.8333, 0.625, 0.8333, 0.625, 0.9167, 0.6042, 0.9167, 0.6042, 0.9167, 0.625, 0.9167, 0.625, 1.0, 0.6042, 1.0, 0.6042, 2.22e-16, 0.625, 2.22e-16, 0.625, 0.08333, 0.6042, 0.08333, 0.6042, 0.08333, 0.625, 0.08333, 0.625, 0.1667, 0.6042, 0.1667, 0.6042, 0.1667, 0.625, 0.1667, 0.625, 0.25, 0.6042, 0.25, 0.6042, 0.25, 0.625, 0.25, 0.625, 0.3333, 0.6042, 0.3333, 0.6042, 0.3333, 0.625, 0.3333, 0.625, 0.4167, 0.6042, 0.4167, 0.6042, 0.4167, 0.625, 0.4167, 0.625, 0.5, 0.6042, 0.5, 0.625, 0.5, 0.6458, 0.5, 0.6458, 0.5833, 0.625, 0.5833, 0.625, 0.5833, 0.6458, 0.5833, 0.6458, 0.6667, 0.625, 0.6667, 0.625, 0.6667, 0.6458, 0.6667, 0.6458, 0.75, 0.625, 0.75, 0.625, 0.75, 0.6458, 0.75, 0.6458, 0.8333, 0.625, 0.8333, 0.625, 0.8333, 0.6458, 0.8333, 0.6458, 0.9167, 0.625, 0.9167, 0.625, 0.9167, 0.6458, 0.9167, 0.6458, 1.0, 0.625, 1.0, 0.625, 2.22e-16, 0.6458, 2.22e-16, 0.6458, 0.08333, 0.625, 0.08333, 0.625, 0.08333, 0.6458, 0.08333, 0.6458, 0.1667, 0.625, 0.1667, 0.625, 0.1667, 0.6458, 0.1667, 0.6458, 0.25, 0.625, 0.25, 0.625, 0.25, 0.6458, 0.25, 0.6458, 0.3333, 0.625, 0.3333, 0.625, 0.3333, 0.6458, 0.3333, 0.6458, 0.4167, 0.625, 0.4167, 0.625, 0.4167, 0.6458, 0.4167, 0.6458, 0.5, 0.625, 0.5, 0.6458, 0.5, 0.6667, 0.5, 0.6667, 0.5833, 0.6458, 0.5833, 0.6458, 0.5833, 0.6667, 0.5833, 0.6667, 0.6667, 0.6458, 0.6667, 0.6458, 0.6667, 0.6667, 0.6667, 0.6667, 0.75, 0.6458, 0.75, 0.6458, 0.75, 0.6667, 0.75, 0.6667, 0.8333, 0.6458, 0.8333, 0.6458, 0.8333, 0.6667, 0.8333, 0.6667, 0.9167, 0.6458, 0.9167, 0.6458, 0.9167, 0.6667, 0.9167, 0.6667, 1.0, 0.6458, 1.0, 0.6458, 2.22e-16, 0.6667, 2.22e-16, 0.6667, 0.08333, 0.6458, 0.08333, 0.6458, 0.08333, 0.6667, 0.08333, 0.6667, 0.1667, 0.6458, 0.1667, 0.6458, 0.1667, 0.6667, 0.1667, 0.6667, 0.25, 0.6458, 0.25, 0.6458, 0.25, 0.6667, 0.25, 0.6667, 0.3333, 0.6458, 0.3333, 0.6458, 0.3333, 0.6667, 0.3333, 0.6667, 0.4167, 0.6458, 0.4167, 0.6458, 0.4167, 0.6667, 0.4167, 0.6667, 0.5, 0.6458, 0.5, 0.6667, 0.5, 0.6875, 0.5, 0.6875, 0.5833, 0.6667, 0.5833, 0.6667, 0.5833, 0.6875, 0.5833, 0.6875, 0.6667, 0.6667, 0.6667, 0.6667, 0.6667, 0.6875, 0.6667, 0.6875, 0.75, 0.6667, 0.75, 0.6667, 0.75, 0.6875, 0.75, 0.6875, 0.8333, 0.6667, 0.8333, 0.6667, 0.8333, 0.6875, 0.8333, 0.6875, 0.9167, 0.6667, 0.9167, 0.6667, 0.9167, 0.6875, 0.9167, 0.6875, 1.0, 0.6667, 1.0, 0.6667, 2.22e-16, 0.6875, 2.22e-16, 0.6875, 0.08333, 0.6667, 0.08333, 0.6667, 0.08333, 0.6875, 0.08333, 0.6875, 0.1667, 0.6667, 0.1667, 0.6667, 0.1667, 0.6875, 0.1667, 0.6875, 0.25, 0.6667, 0.25, 0.6667, 0.25, 0.6875, 0.25, 0.6875, 0.3333, 0.6667, 0.3333, 0.6667, 0.3333, 0.6875, 0.3333, 0.6875, 0.4167, 0.6667, 0.4167, 0.6667, 0.4167, 0.6875, 0.4167, 0.6875, 0.5, 0.6667, 0.5, 0.6875, 0.5, 0.7083, 0.5, 0.7083, 0.5833, 0.6875, 0.5833, 0.6875, 0.5833, 0.7083, 0.5833, 0.7083, 0.6667, 0.6875, 0.6667, 0.6875, 0.6667, 0.7083, 0.6667, 0.7083, 0.75, 0.6875, 0.75, 0.6875, 0.75, 0.7083, 0.75, 0.7083, 0.8333, 0.6875, 0.8333, 0.6875, 0.8333, 0.7083, 0.8333, 0.7083, 0.9167, 0.6875, 0.9167, 0.6875, 0.9167, 0.7083, 0.9167, 0.7083, 1.0, 0.6875, 1.0, 0.6875, 2.22e-16, 0.7083, 2.22e-16, 0.7083, 0.08333, 0.6875, 0.08333, 0.6875, 0.08333, 0.7083, 0.08333, 0.7083, 0.1667, 0.6875, 0.1667, 0.6875, 0.1667, 0.7083, 0.1667, 0.7083, 0.25, 0.6875, 0.25, 0.6875, 0.25, 0.7083, 0.25, 0.7083, 0.3333, 0.6875, 0.3333, 0.6875, 0.3333, 0.7083, 0.3333, 0.7083, 0.4167, 0.6875, 0.4167, 0.6875, 0.4167, 0.7083, 0.4167, 0.7083, 0.5, 0.6875, 0.5, 0.7083, 0.5, 0.7292, 0.5, 0.7292, 0.5833, 0.7083, 0.5833, 0.7083, 0.5833, 0.7292, 0.5833, 0.7292, 0.6667, 0.7083, 0.6667, 0.7083, 0.6667, 0.7292, 0.6667, 0.7292, 0.75, 0.7083, 0.75, 0.7083, 0.75, 0.7292, 0.75, 0.7292, 0.8333, 0.7083, 0.8333, 0.7083, 0.8333, 0.7292, 0.8333, 0.7292, 0.9167, 0.7083, 0.9167, 0.7083, 0.9167, 0.7292, 0.9167, 0.7292, 1.0, 0.7083, 1.0, 0.7083, 2.22e-16, 0.7292, 2.22e-16, 0.7292, 0.08333, 0.7083, 0.08333, 0.7083, 0.08333, 0.7292, 0.08333, 0.7292, 0.1667, 0.7083, 0.1667, 0.7083, 0.1667, 0.7292, 0.1667, 0.7292, 0.25, 0.7083, 0.25, 0.7083, 0.25, 0.7292, 0.25, 0.7292, 0.3333, 0.7083, 0.3333, 0.7083, 0.3333, 0.7292, 0.3333, 0.7292, 0.4167, 0.7083, 0.4167, 0.7083, 0.4167, 0.7292, 0.4167, 0.7292, 0.5, 0.7083, 0.5, 0.7292, 0.5, 0.75, 0.5, 0.75, 0.5833, 0.7292, 0.5833, 0.7292, 0.5833, 0.75, 0.5833, 0.75, 0.6667, 0.7292, 0.6667, 0.7292, 0.6667, 0.75, 0.6667, 0.75, 0.75, 0.7292, 0.75, 0.7292, 0.75, 0.75, 0.75, 0.75, 0.8333, 0.7292, 0.8333, 0.7292, 0.8333, 0.75, 0.8333, 0.75, 0.9167, 0.7292, 0.9167, 0.7292, 0.9167, 0.75, 0.9167, 0.75, 1.0, 0.7292, 1.0, 0.7292, 2.22e-16, 0.75, 2.22e-16, 0.75, 0.08333, 0.7292, 0.08333, 0.7292, 0.08333, 0.75, 0.08333, 0.75, 0.1667, 0.7292, 0.1667, 0.7292, 0.1667, 0.75, 0.1667, 0.75, 0.25, 0.7292, 0.25, 0.7292, 0.25, 0.75, 0.25, 0.75, 0.3333, 0.7292, 0.3333, 0.7292, 0.3333, 0.75, 0.3333, 0.75, 0.4167, 0.7292, 0.4167, 0.7292, 0.4167, 0.75, 0.4167, 0.75, 0.5, 0.7292, 0.5, 0.75, 0.5, 0.7708, 0.5, 0.7708, 0.5833, 0.75, 0.5833, 0.75, 0.5833, 0.7708, 0.5833, 0.7708, 0.6667, 0.75, 0.6667, 0.75, 0.6667, 0.7708, 0.6667, 0.7708, 0.75, 0.75, 0.75, 0.75, 0.75, 0.7708, 0.75, 0.7708, 0.8333, 0.75, 0.8333, 0.75, 0.8333, 0.7708, 0.8333, 0.7708, 0.9167, 0.75, 0.9167, 0.75, 0.9167, 0.7708, 0.9167, 0.7708, 1.0, 0.75, 1.0, 0.75, 2.22e-16, 0.7708, 2.22e-16, 0.7708, 0.08333, 0.75, 0.08333, 0.75, 0.08333, 0.7708, 0.08333, 0.7708, 0.1667, 0.75, 0.1667, 0.75, 0.1667, 0.7708, 0.1667, 0.7708, 0.25, 0.75, 0.25, 0.75, 0.25, 0.7708, 0.25, 0.7708, 0.3333, 0.75, 0.3333, 0.75, 0.3333, 0.7708, 0.3333, 0.7708, 0.4167, 0.75, 0.4167, 0.75, 0.4167, 0.7708, 0.4167, 0.7708, 0.5, 0.75, 0.5, 0.7708, 0.5, 0.7917, 0.5, 0.7917, 0.5833, 0.7708, 0.5833, 0.7708, 0.5833, 0.7917, 0.5833, 0.7917, 0.6667, 0.7708, 0.6667, 0.7708, 0.6667, 0.7917, 0.6667, 0.7917, 0.75, 0.7708, 0.75, 0.7708, 0.75, 0.7917, 0.75, 0.7917, 0.8333, 0.7708, 0.8333, 0.7708, 0.8333, 0.7917, 0.8333, 0.7917, 0.9167, 0.7708, 0.9167, 0.7708, 0.9167, 0.7917, 0.9167, 0.7917, 1.0, 0.7708, 1.0, 0.7708, 2.22e-16, 0.7917, 2.22e-16, 0.7917, 0.08333, 0.7708, 0.08333, 0.7708, 0.08333, 0.7917, 0.08333, 0.7917, 0.1667, 0.7708, 0.1667, 0.7708, 0.1667, 0.7917, 0.1667, 0.7917, 0.25, 0.7708, 0.25, 0.7708, 0.25, 0.7917, 0.25, 0.7917, 0.3333, 0.7708, 0.3333, 0.7708, 0.3333, 0.7917, 0.3333, 0.7917, 0.4167, 0.7708, 0.4167, 0.7708, 0.4167, 0.7917, 0.4167, 0.7917, 0.5, 0.7708, 0.5, 0.7917, 0.5, 0.8125, 0.5, 0.8125, 0.5833, 0.7917, 0.5833, 0.7917, 0.5833, 0.8125, 0.5833, 0.8125, 0.6667, 0.7917, 0.6667, 0.7917, 0.6667, 0.8125, 0.6667, 0.8125, 0.75, 0.7917, 0.75, 0.7917, 0.75, 0.8125, 0.75, 0.8125, 0.8333, 0.7917, 0.8333, 0.7917, 0.8333, 0.8125, 0.8333, 0.8125, 0.9167, 0.7917, 0.9167, 0.7917, 0.9167, 0.8125, 0.9167, 0.8125, 1.0, 0.7917, 1.0, 0.7917, 2.22e-16, 0.8125, 2.22e-16, 0.8125, 0.08333, 0.7917, 0.08333, 0.7917, 0.08333, 0.8125, 0.08333, 0.8125, 0.1667, 0.7917, 0.1667, 0.7917, 0.1667, 0.8125, 0.1667, 0.8125, 0.25, 0.7917, 0.25, 0.7917, 0.25, 0.8125, 0.25, 0.8125, 0.3333, 0.7917, 0.3333, 0.7917, 0.3333, 0.8125, 0.3333, 0.8125, 0.4167, 0.7917, 0.4167, 0.7917, 0.4167, 0.8125, 0.4167, 0.8125, 0.5, 0.7917, 0.5, 0.8125, 0.5, 0.8333, 0.5, 0.8333, 0.5833, 0.8125, 0.5833, 0.8125, 0.5833, 0.8333, 0.5833, 0.8333, 0.6667, 0.8125, 0.6667, 0.8125, 0.6667, 0.8333, 0.6667, 0.8333, 0.75, 0.8125, 0.75, 0.8125, 0.75, 0.8333, 0.75, 0.8333, 0.8333, 0.8125, 0.8333, 0.8125, 0.8333, 0.8333, 0.8333, 0.8333, 0.9167, 0.8125, 0.9167, 0.8125, 0.9167, 0.8333, 0.9167, 0.8333, 1.0, 0.8125, 1.0, 0.8125, 2.22e-16, 0.8333, 2.22e-16, 0.8333, 0.08333, 0.8125, 0.08333, 0.8125, 0.08333, 0.8333, 0.08333, 0.8333, 0.1667, 0.8125, 0.1667, 0.8125, 0.1667, 0.8333, 0.1667, 0.8333, 0.25, 0.8125, 0.25, 0.8125, 0.25, 0.8333, 0.25, 0.8333, 0.3333, 0.8125, 0.3333, 0.8125, 0.3333, 0.8333, 0.3333, 0.8333, 0.4167, 0.8125, 0.4167, 0.8125, 0.4167, 0.8333, 0.4167, 0.8333, 0.5, 0.8125, 0.5, 0.8333, 0.5, 0.8542, 0.5, 0.8542, 0.5833, 0.8333, 0.5833, 0.8333, 0.5833, 0.8542, 0.5833, 0.8542, 0.6667, 0.8333, 0.6667, 0.8333, 0.6667, 0.8542, 0.6667, 0.8542, 0.75, 0.8333, 0.75, 0.8333, 0.75, 0.8542, 0.75, 0.8542, 0.8333, 0.8333, 0.8333, 0.8333, 0.8333, 0.8542, 0.8333, 0.8542, 0.9167, 0.8333, 0.9167, 0.8333, 0.9167, 0.8542, 0.9167, 0.8542, 1.0, 0.8333, 1.0, 0.8333, 2.22e-16, 0.8542, 2.22e-16, 0.8542, 0.08333, 0.8333, 0.08333, 0.8333, 0.08333, 0.8542, 0.08333, 0.8542, 0.1667, 0.8333, 0.1667, 0.8333, 0.1667, 0.8542, 0.1667, 0.8542, 0.25, 0.8333, 0.25, 0.8333, 0.25, 0.8542, 0.25, 0.8542, 0.3333, 0.8333, 0.3333, 0.8333, 0.3333, 0.8542, 0.3333, 0.8542, 0.4167, 0.8333, 0.4167, 0.8333, 0.4167, 0.8542, 0.4167, 0.8542, 0.5, 0.8333, 0.5, 0.8542, 0.5, 0.875, 0.5, 0.875, 0.5833, 0.8542, 0.5833, 0.8542, 0.5833, 0.875, 0.5833, 0.875, 0.6667, 0.8542, 0.6667, 0.8542, 0.6667, 0.875, 0.6667, 0.875, 0.75, 0.8542, 0.75, 0.8542, 0.75, 0.875, 0.75, 0.875, 0.8333, 0.8542, 0.8333, 0.8542, 0.8333, 0.875, 0.8333, 0.875, 0.9167, 0.8542, 0.9167, 0.8542, 0.9167, 0.875, 0.9167, 0.875, 1.0, 0.8542, 1.0, 0.8542, 2.22e-16, 0.875, 2.22e-16, 0.875, 0.08333, 0.8542, 0.08333, 0.8542, 0.08333, 0.875, 0.08333, 0.875, 0.1667, 0.8542, 0.1667, 0.8542, 0.1667, 0.875, 0.1667, 0.875, 0.25, 0.8542, 0.25, 0.8542, 0.25, 0.875, 0.25, 0.875, 0.3333, 0.8542, 0.3333, 0.8542, 0.3333, 0.875, 0.3333, 0.875, 0.4167, 0.8542, 0.4167, 0.8542, 0.4167, 0.875, 0.4167, 0.875, 0.5, 0.8542, 0.5, 0.875, 0.5, 0.8958, 0.5, 0.8958, 0.5833, 0.875, 0.5833, 0.875, 0.5833, 0.8958, 0.5833, 0.8958, 0.6667, 0.875, 0.6667, 0.875, 0.6667, 0.8958, 0.6667, 0.8958, 0.75, 0.875, 0.75, 0.875, 0.75, 0.8958, 0.75, 0.8958, 0.8333, 0.875, 0.8333, 0.875, 0.8333, 0.8958, 0.8333, 0.8958, 0.9167, 0.875, 0.9167, 0.875, 0.9167, 0.8958, 0.9167, 0.8958, 1.0, 0.875, 1.0, 0.875, 2.22e-16, 0.8958, 2.22e-16, 0.8958, 0.08333, 0.875, 0.08333, 0.875, 0.08333, 0.8958, 0.08333, 0.8958, 0.1667, 0.875, 0.1667, 0.875, 0.1667, 0.8958, 0.1667, 0.8958, 0.25, 0.875, 0.25, 0.875, 0.25, 0.8958, 0.25, 0.8958, 0.3333, 0.875, 0.3333, 0.875, 0.3333, 0.8958, 0.3333, 0.8958, 0.4167, 0.875, 0.4167, 0.875, 0.4167, 0.8958, 0.4167, 0.8958, 0.5, 0.875, 0.5, 0.8958, 0.5, 0.9167, 0.5, 0.9167, 0.5833, 0.8958, 0.5833, 0.8958, 0.5833, 0.9167, 0.5833, 0.9167, 0.6667, 0.8958, 0.6667, 0.8958, 0.6667, 0.9167, 0.6667, 0.9167, 0.75, 0.8958, 0.75, 0.8958, 0.75, 0.9167, 0.75, 0.9167, 0.8333, 0.8958, 0.8333, 0.8958, 0.8333, 0.9167, 0.8333, 0.9167, 0.9167, 0.8958, 0.9167, 0.8958, 0.9167, 0.9167, 0.9167, 0.9167, 1.0, 0.8958, 1.0, 0.8958, 2.22e-16, 0.9167, 2.22e-16, 0.9167, 0.08333, 0.8958, 0.08333, 0.8958, 0.08333, 0.9167, 0.08333, 0.9167, 0.1667, 0.8958, 0.1667, 0.8958, 0.1667, 0.9167, 0.1667, 0.9167, 0.25, 0.8958, 0.25, 0.8958, 0.25, 0.9167, 0.25, 0.9167, 0.3333, 0.8958, 0.3333, 0.8958, 0.3333, 0.9167, 0.3333, 0.9167, 0.4167, 0.8958, 0.4167, 0.8958, 0.4167, 0.9167, 0.4167, 0.9167, 0.5, 0.8958, 0.5, 0.9167, 0.5, 0.9375, 0.5, 0.9375, 0.5833, 0.9167, 0.5833, 0.9167, 0.5833, 0.9375, 0.5833, 0.9375, 0.6667, 0.9167, 0.6667, 0.9167, 0.6667, 0.9375, 0.6667, 0.9375, 0.75, 0.9167, 0.75, 0.9167, 0.75, 0.9375, 0.75, 0.9375, 0.8333, 0.9167, 0.8333, 0.9167, 0.8333, 0.9375, 0.8333, 0.9375, 0.9167, 0.9167, 0.9167, 0.9167, 0.9167, 0.9375, 0.9167, 0.9375, 1.0, 0.9167, 1.0, 0.9167, 2.22e-16, 0.9375, 2.22e-16, 0.9375, 0.08333, 0.9167, 0.08333, 0.9167, 0.08333, 0.9375, 0.08333, 0.9375, 0.1667, 0.9167, 0.1667, 0.9167, 0.1667, 0.9375, 0.1667, 0.9375, 0.25, 0.9167, 0.25, 0.9167, 0.25, 0.9375, 0.25, 0.9375, 0.3333, 0.9167, 0.3333, 0.9167, 0.3333, 0.9375, 0.3333, 0.9375, 0.4167, 0.9167, 0.4167, 0.9167, 0.4167, 0.9375, 0.4167, 0.9375, 0.5, 0.9167, 0.5, 0.9375, 0.5, 0.9583, 0.5, 0.9583, 0.5833, 0.9375, 0.5833, 0.9375, 0.5833, 0.9583, 0.5833, 0.9583, 0.6667, 0.9375, 0.6667, 0.9375, 0.6667, 0.9583, 0.6667, 0.9583, 0.75, 0.9375, 0.75, 0.9375, 0.75, 0.9583, 0.75, 0.9583, 0.8333, 0.9375, 0.8333, 0.9375, 0.8333, 0.9583, 0.8333, 0.9583, 0.9167, 0.9375, 0.9167, 0.9375, 0.9167, 0.9583, 0.9167, 0.9583, 1.0, 0.9375, 1.0, 0.9375, 2.22e-16, 0.9583, 2.22e-16, 0.9583, 0.08333, 0.9375, 0.08333, 0.9375, 0.08333, 0.9583, 0.08333, 0.9583, 0.1667, 0.9375, 0.1667, 0.9375, 0.1667, 0.9583, 0.1667, 0.9583, 0.25, 0.9375, 0.25, 0.9375, 0.25, 0.9583, 0.25, 0.9583, 0.3333, 0.9375, 0.3333, 0.9375, 0.3333, 0.9583, 0.3333, 0.9583, 0.4167, 0.9375, 0.4167, 0.9375, 0.4167, 0.9583, 0.4167, 0.9583, 0.5, 0.9375, 0.5, 0.9583, 0.5, 0.9792, 0.5, 0.9792, 0.5833, 0.9583, 0.5833, 0.9583, 0.5833, 0.9792, 0.5833, 0.9792, 0.6667, 0.9583, 0.6667, 0.9583, 0.6667, 0.9792, 0.6667, 0.9792, 0.75, 0.9583, 0.75, 0.9583, 0.75, 0.9792, 0.75, 0.9792, 0.8333, 0.9583, 0.8333, 0.9583, 0.8333, 0.9792, 0.8333, 0.9792, 0.9167, 0.9583, 0.9167, 0.9583, 0.9167, 0.9792, 0.9167, 0.9792, 1.0, 0.9583, 1.0, 0.9583, 2.22e-16, 0.9792, 2.22e-16, 0.9792, 0.08333, 0.9583, 0.08333, 0.9583, 0.08333, 0.9792, 0.08333, 0.9792, 0.1667, 0.9583, 0.1667, 0.9583, 0.1667, 0.9792, 0.1667, 0.9792, 0.25, 0.9583, 0.25, 0.9583, 0.25, 0.9792, 0.25, 0.9792, 0.3333, 0.9583, 0.3333, 0.9583, 0.3333, 0.9792, 0.3333, 0.9792, 0.4167, 0.9583, 0.4167, 0.9583, 0.4167, 0.9792, 0.4167, 0.9792, 0.5, 0.9583, 0.5, 0.9792, 0.5833, 0.9792, 0.5, 0.9937, 0.5, 0.9963, 0.5833, 0.9792, 0.6667, 0.9792, 0.5833, 0.9963, 0.5833, 0.9973, 0.6667, 0.996, 0.75, 0.9792, 0.75, 0.9792, 0.6667, 0.9973, 0.6667, 0.9921, 0.8333, 0.9792, 0.8333, 0.9792, 0.75, 0.996, 0.75, 0.9857, 0.9167, 0.9792, 0.9167, 0.9792, 0.8333, 0.9921, 0.8333, 0.9793, 1.0, 0.9792, 1.0, 0.9792, 0.9167, 0.9857, 0.9167, 0.9857, 0.08333, 0.9792, 0.08333, 0.9792, 2.22e-16, 0.9793, 2.22e-16, 0.9793, 2.22e-16, 0.9921, 0.1667, 0.9792, 0.1667, 0.9792, 0.08333, 0.9857, 0.08333, 0.996, 0.25, 0.9792, 0.25, 0.9792, 0.1667, 0.9921, 0.1667, 0.9973, 0.3333, 0.9792, 0.3333, 0.9792, 0.25, 0.996, 0.25, 0.9792, 0.4167, 0.9792, 0.3333, 0.9973, 0.3333, 0.9963, 0.4167, 0.9792, 0.5, 0.9792, 0.4167, 0.9963, 0.4167, 0.9937, 0.5, 0.9688, 0.55, 0.9688, 1.0, 1.0, 1.0, 1.0, 0.55, 0.9375, 0.55, 0.9375, 1.0, 0.9688, 1.0, 0.9688, 0.55, 0.9062, 0.55, 0.9062, 1.0, 0.9375, 1.0, 0.9375, 0.55, 0.875, 0.55, 0.875, 1.0, 0.9062, 1.0, 0.9062, 0.55, 0.8438, 0.55, 0.8438, 1.0, 0.875, 1.0, 0.875, 0.55, 0.8125, 0.55, 0.8125, 1.0, 0.8438, 1.0, 0.8438, 0.55, 0.7812, 0.55, 0.7812, 1.0, 0.8125, 1.0, 0.8125, 0.55, 0.75, 0.55, 0.75, 1.0, 0.7812, 1.0, 0.7812, 0.55, 0.7188, 0.55, 0.7188, 1.0, 0.75, 1.0, 0.75, 0.55, 0.6875, 0.55, 0.6875, 1.0, 0.7188, 1.0, 0.7188, 0.55, 0.6562, 0.55, 0.6562, 1.0, 0.6875, 1.0, 0.6875, 0.55, 0.625, 1.0, 0.6562, 1.0, 0.6562, 0.55, 0.625, 0.55, 0.5938, 0.55, 0.5938, 1.0, 0.625, 1.0, 0.625, 0.55, 0.5625, 0.55, 0.5625, 1.0, 0.5938, 1.0, 0.5938, 0.55, 0.5312, 0.55, 0.5312, 1.0, 0.5625, 1.0, 0.5625, 0.55, 0.5, 0.55, 0.5, 1.0, 0.5312, 1.0, 0.5312, 0.55, 0.4688, 0.55, 0.4688, 1.0, 0.5, 1.0, 0.5, 0.55, 0.4375, 0.55, 0.4375, 1.0, 0.4688, 1.0, 0.4688, 0.55, 0.4062, 0.55, 0.4062, 1.0, 0.4375, 1.0, 0.4375, 0.55, 0.375, 1.0, 0.4062, 1.0, 0.4062, 0.55, 0.375, 0.55, 0.3438, 1.0, 0.375, 1.0, 0.375, 0.55, 0.3438, 0.55, 0.3125, 1.0, 0.3438, 1.0, 0.3438, 0.55, 0.3125, 0.55, 0.2812, 1.0, 0.3125, 1.0, 0.3125, 0.55, 0.2812, 0.55, 0.25, 0.55, 0.25, 1.0, 0.2812, 1.0, 0.2812, 0.55, 0.2188, 0.55, 0.2188, 1.0, 0.25, 1.0, 0.25, 0.55, 0.1875, 0.55, 0.1875, 1.0, 0.2188, 1.0, 0.2188, 0.55, 0.1562, 0.55, 0.1562, 1.0, 0.1875, 1.0, 0.1875, 0.55, 0.125, 0.55, 0.125, 1.0, 0.1562, 1.0, 0.1562, 0.55, 0.09375, 1.0, 0.125, 1.0, 0.125, 0.55, 0.09375, 0.55, 0.0625, 1.0, 0.09375, 1.0, 0.09375, 0.55, 0.0625, 0.55, 0.25, 0.49, 0.2968, 0.4854, 0.3418, 0.4717, 0.3833, 0.4496, 0.4197, 0.4197, 0.4496, 0.3833, 0.4717, 0.3418, 0.4854, 0.2968, 0.49, 0.25, 0.4854, 0.2032, 0.4717, 0.1582, 0.4496, 0.1167, 0.4197, 0.08029, 0.3833, 0.05045, 0.3418, 0.02827, 0.2968, 0.01461, 0.25, 0.01, 0.2032, 0.01461, 0.1582, 0.02827, 0.1167, 0.05045, 0.08029, 0.08029, 0.05045, 0.1167, 0.02827, 0.1582, 0.01461, 0.2032, 0.01, 0.25, 0.01461, 0.2968, 0.02827, 0.3418, 0.05045, 0.3833, 0.08029, 0.4197, 0.1167, 0.4496, 0.1582, 0.4717, 0.2032, 0.4854, 0.03125, 1.0, 0.0625, 1.0, 0.0625, 0.55, 0.03125, 0.55, 0.0, 0.55, 0.0, 1.0, 0.03125, 1.0, 0.03125, 0.55])
me_cone_004.update()
me_untitled = bpy.data.meshes.new('Untitled')
me_untitled.from_pydata([(0.0, 0.0, 0.0)], [], [])
me_untitled.update()

# ---- objects
ob_light = bpy.data.objects.new('Light', light_light)
ob_camera = bpy.data.objects.new('Camera', cam_camera)
ob_cone = bpy.data.objects.new('Cone', me_cone_004)
ob_untitled = bpy.data.objects.new('Untitled', me_untitled)

# ---- transforms, parenting, visibility, modifiers, constraints
ob_light.location = (4.076, 1.005, 5.904)
ob_light.rotation_euler = (0.6503, 0.05522, 1.866)
ob_light.lock_rotations_4d = False
ob_light.empty_display_type = 'ARROWS'
ob_light.color = (0.0, 0.0, 0.0, 0.0)
ob_light.lineart.crease_threshold = 0.0
ob_camera.location = (7.359, -6.926, 4.958)
ob_camera.rotation_euler = (1.109, 0.0, 0.8149)
ob_camera.lock_rotations_4d = False
ob_camera.empty_display_type = 'ARROWS'
ob_camera.color = (0.0, 0.0, 0.0, 0.0)
ob_camera.display_type = 'WIRE'
ob_camera.lineart.crease_threshold = 0.0
ob_cone.location = (0.0, 0.0, 1.0)
ob_cone.rotation_euler = (3.142, 0.0, 0.0)
ob_untitled.location = (0.0, 0.0, 0.0)
ob_untitled.rotation_euler = (1.571, -0.0, 0.0)

# ---- collection membership
col_collection.objects.link(ob_light)
col_collection.objects.link(ob_camera)
col_collection.objects.link(ob_cone)
col_collection.objects.link(ob_untitled)

# ---- scene / render settings (as saved in the file)
scene.camera = ob_camera
scene.frame_start = 1; scene.frame_end = 250; scene.frame_set(1)
scene.render.engine = 'BLENDER_EEVEE_NEXT'
bpy.context.view_layer.update()
